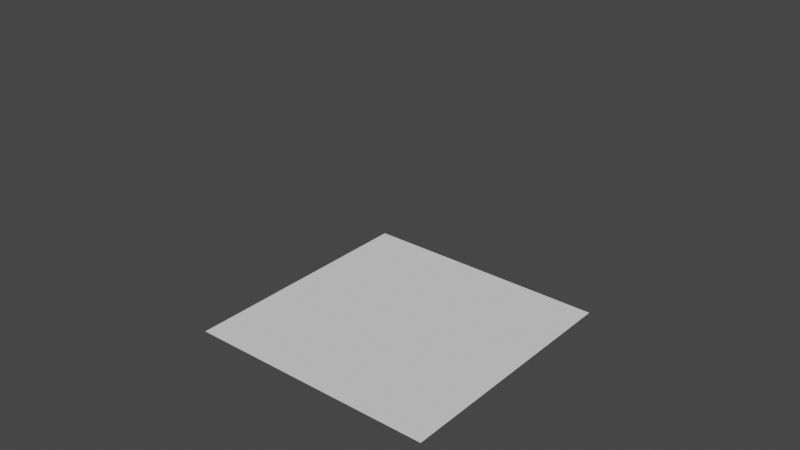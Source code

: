 # Source: city_1.blend  (saved by Blender 3.3.6; exported with 4.5.12 LTS)
import bpy
from mathutils import Matrix  # noqa: F401  (used for matrix-valued properties, if any)

bpy.ops.wm.read_factory_settings(use_empty=True)
scene = bpy.context.scene
scene.name = 'Scene'

# ---- collections
col_city = bpy.data.collections.new('City'); scene.collection.children.link(col_city)
col_city_1 = bpy.data.collections.new('City 1'); col_city.children.link(col_city_1)
col_instances = bpy.data.collections.new('Instances'); scene.collection.children.link(col_instances)
col_instances.hide_render = True
col_greybox_instances = bpy.data.collections.new('Greybox Instances'); col_instances.children.link(col_greybox_instances)
col_buildings = bpy.data.collections.new('Buildings'); scene.collection.children.link(col_buildings)
col_buildings.hide_render = True
col_buildings_1 = bpy.data.collections.new('Buildings 1'); col_buildings.children.link(col_buildings_1)

# ---- images (referenced by path relative to the original .blend; pixels are not part of the script)
import os
ASSET_DIR = os.environ.get("B2B_ASSET_DIR", "")  # directory of the original .blend (textures are referenced by path, not embedded)
HERE = os.path.dirname(os.path.abspath(__file__))  # packed textures are extracted next to this script under _unpacked/

def load_image(name, relpath, width, height, colorspace="sRGB"):
    """Load a texture the original file referenced (path relative to the .blend, or extracted next to this script)."""
    p = next((c for c in (os.path.join(HERE, relpath), os.path.join(ASSET_DIR, relpath)) if relpath and os.path.exists(c)), "")
    if p:
        img = bpy.data.images.load(p, check_existing=True)
        img.name = name
    else:  # same state as the original file: an image datablock whose file is absent (Cycles renders it pink)
        img = bpy.data.images.new(name, width, height)
        img.source = "FILE"
        img.filepath = "//" + (relpath or name)
    img.colorspace_settings.name = colorspace
    return img
img_2k_facade_1_height_jpg = load_image('2K-facade_1_height.jpg', '_unpacked/2K-facade_1_height.0e63cf17.jpg', 2048, 2048, 'Non-Color')
img_2k_facade_1_basecolor_png = load_image('2K-facade_1_basecolor.png', '_unpacked/2K-facade_1_basecolor.72aa269b.png', 2048, 2048, 'sRGB')
img_2k_facade_1_metallic_jpg = load_image('2K-facade_1_metallic.jpg', '_unpacked/2K-facade_1_metallic.fd06a526.jpg', 2048, 2048, 'Non-Color')
img_2k_facade_1_roughness_jpg = load_image('2K-facade_1_roughness.jpg', '_unpacked/2K-facade_1_roughness.c7301c09.jpg', 2048, 2048, 'Non-Color')
img_2k_facade_1_normal_png = load_image('2K-facade_1_normal.png', '_unpacked/2K-facade_1_normal.3547aeb8.png', 2048, 2048, 'Non-Color')

# ---- materials (node trees are filled in below, after node groups)
mat_greybox_003 = bpy.data.materials.new('Greybox.003')
mat_greybox_003.use_transparent_shadow = False
mat_building_facade = bpy.data.materials.new('Building Facade')
mat_building_facade.displacement_method = 'BOTH'
mat_building_facade.use_transparent_shadow = False
mat_foundation_001 = bpy.data.materials.new('Foundation.001')
mat_foundation_001.use_transparent_shadow = False

# ---- node groups
ng_city_001 = bpy.data.node_groups.new('City.001', 'GeometryNodeTree')
_s = ng_city_001.interface.new_socket(name='Geometry', in_out='OUTPUT', socket_type='NodeSocketGeometry')
_s = ng_city_001.interface.new_socket(name='Geometry', in_out='INPUT', socket_type='NodeSocketGeometry')
ng_city_001.is_modifier = True
_N = ng_city_001.nodes; _L = ng_city_001.links
n0 = _N.new('GeometryNodeStoreNamedAttribute'); n0.name = 'Store Named Attribute'; n0.location = (-127, -12)
n0.data_type = 'FLOAT_VECTOR'
n0.domain = 'CORNER'
n0.inputs[2].default_value = 'uv_map'
n1 = _N.new('NodeGroupInput'); n1.name = 'Group Input'; n1.location = (-340, 0)
n2 = _N.new('NodeGroupOutput'); n2.name = 'Group Output'; n2.location = (200, 0)
n3 = _N.new('GeometryNodeMeshGrid'); n3.name = 'Grid'; n3.location = (-152, -12)
n3.inputs[0].default_value = 5.0
n3.inputs[1].default_value = 5.0
n3.inputs[2].default_value = 5
n3.inputs[3].default_value = 5
_L.new(n0.outputs[0], n2.inputs[0])
_L.new(n3.outputs[0], n0.inputs[0])
_L.new(n3.outputs[1], n0.inputs[3])
n2.is_active_output = True

# ---- material node trees
mat_greybox_003.use_nodes = True; mat_greybox_003.node_tree.nodes.clear()
_N = mat_greybox_003.node_tree.nodes; _L = mat_greybox_003.node_tree.links
n0 = _N.new('ShaderNodeBsdfPrincipled'); n0.name = 'Principled BSDF'; n0.location = (10, 300)
n0.distribution = 'GGX'
n0.subsurface_method = 'RANDOM_WALK_SKIN'
n0.inputs[0].default_value = (0.02721, 0.02721, 0.02721, 1.0)
n0.inputs[3].default_value = 1.45
n0.inputs[27].default_value = (0.0, 0.0, 0.0, 1.0)
n0.inputs[28].default_value = 1.0
n1 = _N.new('ShaderNodeOutputMaterial'); n1.name = 'Material Output'; n1.location = (300, 300)
_L.new(n0.outputs[0], n1.inputs[0])
n1.is_active_output = True
mat_building_facade.use_nodes = True; mat_building_facade.node_tree.nodes.clear()
_N = mat_building_facade.node_tree.nodes; _L = mat_building_facade.node_tree.links
n0 = _N.new('NodeFrame'); n0.name = 'Frame'; n0.location = (-1270, 330)
n0.label = 'Mapping'
n0.width = 400
n1 = _N.new('NodeFrame'); n1.name = 'Frame.001'; n1.location = (-628, 530)
n1.label = 'Textures'
n1.width = 358
n2 = _N.new('ShaderNodeMapping'); n2.name = 'Mapping'; n2.location = (230, -30)
n3 = _N.new('ShaderNodeTexCoord'); n3.name = 'Texture Coordinate'; n3.location = (30, -30)
n4 = _N.new('ShaderNodeOutputMaterial'); n4.name = 'Material Output'; n4.location = (1007, 407)
n5 = _N.new('ShaderNodeBsdfPrincipled'); n5.name = 'Principled BSDF'; n5.location = (717, 407)
n5.distribution = 'GGX'
n5.subsurface_method = 'RANDOM_WALK_SKIN'
n5.inputs[3].default_value = 1.45
n5.inputs[27].default_value = (0.0, 0.0, 0.0, 1.0)
n5.inputs[28].default_value = 1.0
n6 = _N.new('ShaderNodeDisplacement'); n6.name = 'Displacement'; n6.location = (246, -597)
n6.inputs[2].default_value = 0.03
n7 = _N.new('ShaderNodeNormalMap'); n7.name = 'Normal Map'; n7.location = (440, -170)
n8 = _N.new('ShaderNodeTexImage'); n8.name = 'Image Texture'; n8.location = (88, -1150)
n8.label = 'Displacement'
n8.image = img_2k_facade_1_height_jpg
n9 = _N.new('ShaderNodeTexImage'); n9.name = 'Image Texture.001'; n9.location = (88, -30)
n9.label = 'Base Color'
n9.image = img_2k_facade_1_basecolor_png
n10 = _N.new('ShaderNodeTexImage'); n10.name = 'Image Texture.002'; n10.location = (88, -310)
n10.label = 'Metallic'
n10.image = img_2k_facade_1_metallic_jpg
n11 = _N.new('ShaderNodeTexImage'); n11.name = 'Image Texture.003'; n11.location = (88, -590)
n11.label = 'Roughness'
n11.image = img_2k_facade_1_roughness_jpg
n12 = _N.new('NodeReroute'); n12.name = 'Reroute'; n12.location = (38, -700)
n12.width = 16
n12.socket_idname = 'NodeSocketVector'
n13 = _N.new('ShaderNodeTexImage'); n13.name = 'Image Texture.004'; n13.location = (88, -870)
n13.label = 'Normal'
n13.image = img_2k_facade_1_normal_png
n14 = _N.new('ShaderNodeSeparateColor'); n14.name = 'Separate RGB'; n14.location = (-155, -348)
n15 = _N.new('ShaderNodeMath'); n15.name = 'Math'; n15.location = (20, -154)
n15.operation = 'SUBTRACT'
n15.inputs[0].default_value = 1.0
n16 = _N.new('ShaderNodeCombineColor'); n16.name = 'Combine RGB'; n16.location = (162, -323)
n2.parent = n0
n3.parent = n0
n8.parent = n1
n9.parent = n1
n10.parent = n1
n11.parent = n1
n12.parent = n1
n13.parent = n1
_L.new(n5.outputs[0], n4.inputs[0])
_L.new(n8.outputs[0], n6.inputs[0])
_L.new(n6.outputs[0], n4.inputs[2])
_L.new(n9.outputs[0], n5.inputs[0])
_L.new(n10.outputs[0], n5.inputs[1])
_L.new(n11.outputs[0], n5.inputs[2])
_L.new(n7.outputs[0], n5.inputs[5])
_L.new(n12.outputs[0], n9.inputs[0])
_L.new(n12.outputs[0], n10.inputs[0])
_L.new(n12.outputs[0], n11.inputs[0])
_L.new(n12.outputs[0], n13.inputs[0])
_L.new(n12.outputs[0], n8.inputs[0])
_L.new(n2.outputs[0], n12.inputs[0])
_L.new(n3.outputs[2], n2.inputs[0])
_L.new(n14.outputs[0], n16.inputs[0])
_L.new(n14.outputs[1], n15.inputs[1])
_L.new(n15.outputs[0], n16.inputs[1])
_L.new(n14.outputs[2], n16.inputs[2])
_L.new(n13.outputs[0], n14.inputs[0])
_L.new(n16.outputs[0], n7.inputs[1])
n4.is_active_output = True
mat_foundation_001.use_nodes = True; mat_foundation_001.node_tree.nodes.clear()
_N = mat_foundation_001.node_tree.nodes; _L = mat_foundation_001.node_tree.links
n0 = _N.new('ShaderNodeBsdfPrincipled'); n0.name = 'Principled BSDF'; n0.location = (10, 300)
n0.distribution = 'GGX'
n0.subsurface_method = 'RANDOM_WALK_SKIN'
n0.inputs[0].default_value = (0.1193, 0.1193, 0.1193, 1.0)
n0.inputs[2].default_value = 0.7441
n0.inputs[3].default_value = 1.45
n0.inputs[27].default_value = (0.0, 0.0, 0.0, 1.0)
n0.inputs[28].default_value = 1.0
n1 = _N.new('ShaderNodeOutputMaterial'); n1.name = 'Material Output'; n1.location = (300, 300)
_L.new(n0.outputs[0], n1.inputs[0])
n1.is_active_output = True

# ---- world
world_world = bpy.data.worlds.new('World'); scene.world = world_world
world_world.use_nodes = True; world_world.node_tree.nodes.clear()
_N = world_world.node_tree.nodes; _L = world_world.node_tree.links
n0 = _N.new('ShaderNodeOutputWorld'); n0.name = 'World Output'; n0.location = (300, 300)
n1 = _N.new('ShaderNodeBackground'); n1.name = 'Background'; n1.location = (10, 300)
n1.inputs[0].default_value = (0.05088, 0.05088, 0.05088, 1.0)
_L.new(n1.outputs[0], n0.inputs[0])
n0.is_active_output = True
world_world.color = (0.05088, 0.05088, 0.05088)
world_world.use_sun_shadow = False
world_world.sun_shadow_jitter_overblur = 0.0

# ---- meshes
me_plane_001 = bpy.data.meshes.new('Plane.001')
me_plane_001.from_pydata([], [], [])
_uv = me_plane_001.uv_layers.new(name='UVMap')
_uv.uv.foreach_set('vector', [])
me_plane_001.update()
me_cube_001 = bpy.data.meshes.new('Cube.001')
me_cube_001.from_pydata([(0.0, 0.0, 0.0), (0.0, 0.0, 2.0), (0.0, 2.0, 0.0), (0.0, 2.0, 2.0), (2.0, 0.0, 0.0), (2.0, 0.0, 2.0), (2.0, 2.0, 0.0), (2.0, 2.0, 2.0)], [], [(0, 1, 3, 2), (2, 3, 7, 6), (6, 7, 5, 4), (4, 5, 1, 0), (2, 6, 4, 0), (7, 3, 1, 5)])
_uv = me_cube_001.uv_layers.new(name='UVMap')
_uv.uv.foreach_set('vector', [0.375, 0.0, 0.625, 0.0, 0.625, 0.25, 0.375, 0.25, 0.375, 0.25, 0.625, 0.25, 0.625, 0.5, 0.375, 0.5, 0.375, 0.5, 0.625, 0.5, 0.625, 0.75, 0.375, 0.75, 0.375, 0.75, 0.625, 0.75, 0.625, 1.0, 0.375, 1.0, 0.125, 0.5, 0.375, 0.5, 0.375, 0.75, 0.125, 0.75, 0.625, 0.5, 0.875, 0.5, 0.875, 0.75, 0.625, 0.75])
me_cube_001.materials.append(mat_greybox_003)
me_cube_001.update()
me_cube_002 = bpy.data.meshes.new('Cube.002')
me_cube_002.from_pydata([(-1.0, -1.0, 0.0), (-1.0, -1.0, 2.0), (-1.0, 1.0, 0.0), (-1.0, 1.0, 2.0), (1.0, -1.0, 0.0), (1.0, -1.0, 2.0), (1.0, 1.0, 0.0), (1.0, 1.0, 2.0)], [], [(0, 1, 3, 2), (2, 3, 7, 6), (6, 7, 5, 4), (4, 5, 1, 0)])
_uv = me_cube_002.uv_layers.new(name='UVMap')
_uv.uv.foreach_set('vector', [0.375, 0.0, 0.625, 0.0, 0.625, 0.25, 0.375, 0.25, 0.375, 0.25, 0.625, 0.25, 0.625, 0.5, 0.375, 0.5, 0.375, 0.5, 0.625, 0.5, 0.625, 0.75, 0.375, 0.75, 0.375, 0.75, 0.625, 0.75, 0.625, 1.0, 0.375, 1.0])
_uv = me_cube_002.uv_layers.new(name='automap')
_uv.uv.foreach_set('vector', [9.998e-05, 0.0001001, 0.9999, 9.998e-05, 0.9999, 0.9999, 0.0001001, 0.9999, 9.998e-05, 0.0001001, 0.9999, 9.998e-05, 0.9999, 0.9999, 0.0001001, 0.9999, 0.9999, 0.9999, 9.998e-05, 0.9999, 9.998e-05, 9.998e-05, 0.9999, 0.0001003, 0.9999, 0.9999, 9.998e-05, 0.9999, 9.998e-05, 9.998e-05, 0.9999, 0.0001003])
_uv.active_render = True
me_cube_002.materials.append(mat_building_facade)
me_cube_002.auto_texspace = False
me_cube_002.update()
me_plane = bpy.data.meshes.new('Plane')
me_plane.from_pydata([(-4.0, -4.0, 0.0), (4.0, -4.0, 0.0), (-4.0, 4.0, 0.0), (4.0, 4.0, 0.0)], [], [(0, 1, 3, 2)])
_uv = me_plane.uv_layers.new(name='UVMap')
_uv.uv.foreach_set('vector', [0.0, 0.0, 1.0, 0.0, 1.0, 1.0, 0.0, 1.0])
me_plane.materials.append(mat_foundation_001)
me_plane.update()

# ---- objects
ob_plane = bpy.data.objects.new('Plane', me_plane_001)
ob_cube = bpy.data.objects.new('Cube', me_cube_001)
ob_building_base = bpy.data.objects.new('Building Base', me_cube_002)
ob_building_foundation = bpy.data.objects.new('Building Foundation', me_plane)

# ---- transforms, parenting, visibility, modifiers, constraints
ob_plane.location = (0.0, 0.0, 0.0)
_m = ob_plane.modifiers.new('GeometryNodes', 'NODES')
_m.node_group = ng_city_001
ob_cube.location = (0.0, 0.0, 0.0)
ob_building_base.location = (0.0, 0.0, 0.0)
_vg = ob_building_base.vertex_groups.new(name='Bevel Verts')
_vg.add([0, 1, 2, 3, 4, 5, 6, 7], 1.0, 'REPLACE')
_m = ob_building_base.modifiers.new('Array Height', 'ARRAY')
_m.relative_offset_displace = (0.0, 0.0, 1.0)
_m = ob_building_base.modifiers.new('Bevel', 'BEVEL')
_m.width = 0.11
_m.width_pct = 0.11
_m.segments = 2
_m.limit_method = 'VGROUP'
_m.vertex_group = 'Bevel Verts'
ob_building_foundation.location = (0.0, 0.0, 0.0)

# ---- collection membership
col_city_1.objects.link(ob_plane)
col_greybox_instances.objects.link(ob_cube)
col_buildings_1.objects.link(ob_building_base)
col_buildings_1.objects.link(ob_building_foundation)

# ---- scene / render settings (as saved in the file)
scene.frame_start = 1; scene.frame_end = 250; scene.frame_set(1)
scene.render.engine = 'BLENDER_EEVEE_NEXT'
scene.cycles.sampling_pattern = 'TABULATED_SOBOL'
scene.cycles.use_light_tree = False
scene.view_settings.view_transform = 'Filmic'
bpy.context.view_layer.update()

# ---- added for rendering (the .blend has no active camera and no usable light): camera, sun
cam_auto = bpy.data.cameras.new('AutoCamera')
cam_auto.lens = 50.0
cam_auto.sensor_width = 36.0
cam_auto.clip_end = 1000.0
ob_auto_camera = bpy.data.objects.new('AutoCamera', cam_auto)
scene.collection.objects.link(ob_auto_camera)
ob_auto_camera.location = (11.1027, -13.3232, 10.8822)
ob_auto_camera.rotation_euler = (1.09748, -7.21219e-08, 0.694738)
scene.camera = ob_auto_camera
light_auto_sun = bpy.data.lights.new('AutoSun', 'SUN')
light_auto_sun.energy = 3.0
light_auto_sun.angle = 0.0523599
ob_auto_sun = bpy.data.objects.new('AutoSun', light_auto_sun)
scene.collection.objects.link(ob_auto_sun)
ob_auto_sun.rotation_euler = (0.872665, 0.174533, 0.523599)
bpy.context.view_layer.update()
